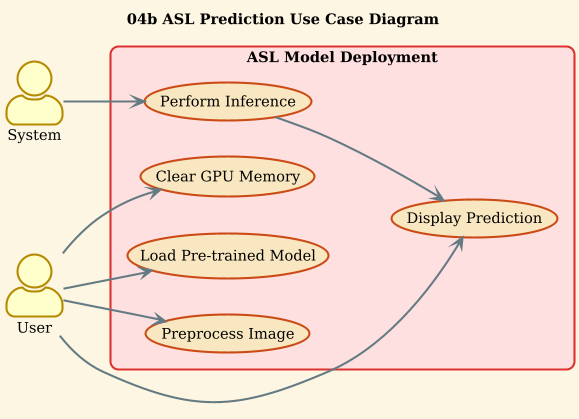

The diagram above was rendered by PlantUML. Its source (embedded in the PNG):
@startuml
title 04b ASL Prediction Use Case Diagram
!theme sunlust
left to right direction
actor "User" as User
actor "System" as System

rectangle "ASL Model Deployment" {
    usecase "Load Pre-trained Model" as UC1
    usecase "Preprocess Image" as UC2
    usecase "Perform Inference" as UC3
    usecase "Display Prediction" as UC4
    usecase "Clear GPU Memory" as UC5
}

User --> UC1
User --> UC2
User --> UC4
User --> UC5

System --> UC3
UC3 --> UC4
@enduml